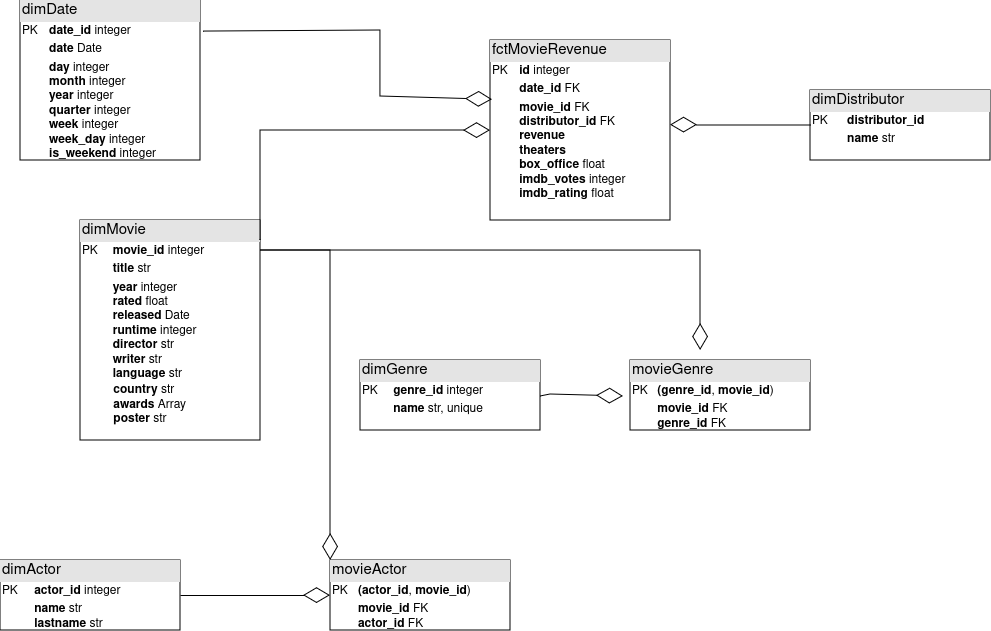

The diagram above was exported from draw.io. Its source (the exported page's mxGraphModel, read from the mxfile embedded in the PNG):
<mxGraphModel dx="1362" dy="766" grid="1" gridSize="10" guides="1" tooltips="1" connect="1" arrows="1" fold="1" page="1" pageScale="1" pageWidth="1100" pageHeight="850" background="none" math="0" shadow="0">
  <root>
    <mxCell id="0" />
    <mxCell id="1" parent="0" />
    <mxCell id="ZLdnQuo1F-7Qkv1JrTfp-2" value="&lt;div style=&quot;box-sizing: border-box; width: 100%; background: rgb(228, 228, 228); padding: 2px; font-size: 15px;&quot;&gt;dimDate&lt;br&gt;&lt;/div&gt;&lt;table style=&quot;width:100%;font-size:1em;&quot; cellpadding=&quot;2&quot; cellspacing=&quot;0&quot;&gt;&lt;tbody&gt;&lt;tr&gt;&lt;td&gt;PK&lt;/td&gt;&lt;td&gt;&lt;b&gt;date_id&lt;/b&gt; integer&lt;br&gt;&lt;/td&gt;&lt;/tr&gt;&lt;tr&gt;&lt;td&gt;&lt;br&gt;&lt;/td&gt;&lt;td&gt;&lt;b&gt;date&lt;/b&gt; Date&lt;br&gt;&lt;/td&gt;&lt;/tr&gt;&lt;tr&gt;&lt;td&gt;&lt;/td&gt;&lt;td&gt;&lt;b&gt;day&lt;/b&gt; integer&lt;br&gt;&lt;b&gt;month&lt;/b&gt; integer&lt;br&gt;&lt;b&gt;year&lt;/b&gt; integer&lt;br&gt;&lt;b&gt;quarter&lt;/b&gt; integer&lt;br&gt;&lt;b&gt;week&lt;/b&gt; integer&lt;br&gt;&lt;b&gt;week_day&lt;/b&gt; integer&lt;br&gt;&lt;b&gt;is_weekend &lt;/b&gt;integer&lt;br&gt;&lt;/td&gt;&lt;/tr&gt;&lt;/tbody&gt;&lt;/table&gt;" style="verticalAlign=top;align=left;overflow=fill;html=1;whiteSpace=wrap;" parent="1" vertex="1">
      <mxGeometry x="80" y="110" width="180" height="160" as="geometry" />
    </mxCell>
    <mxCell id="ZLdnQuo1F-7Qkv1JrTfp-4" value="&lt;div style=&quot;box-sizing: border-box; width: 100%; background: rgb(228, 228, 228); padding: 2px; font-size: 15px;&quot;&gt;dimMovie&lt;br&gt;&lt;/div&gt;&lt;table style=&quot;width:100%;font-size:1em;&quot; cellpadding=&quot;2&quot; cellspacing=&quot;0&quot;&gt;&lt;tbody&gt;&lt;tr&gt;&lt;td&gt;PK&lt;/td&gt;&lt;td&gt;&lt;b&gt;movie_id&lt;/b&gt; integer&lt;br&gt;&lt;/td&gt;&lt;/tr&gt;&lt;tr&gt;&lt;td&gt;&lt;br&gt;&lt;/td&gt;&lt;td&gt;&lt;b&gt;title&lt;/b&gt; str&lt;br&gt;&lt;/td&gt;&lt;/tr&gt;&lt;tr&gt;&lt;td&gt;&lt;/td&gt;&lt;td&gt;&lt;b&gt;year&lt;/b&gt; integer&lt;br&gt;&lt;b&gt;rated&lt;/b&gt; float&lt;br&gt;&lt;b&gt;released&lt;/b&gt; Date&lt;br&gt;&lt;b&gt;runtime&lt;/b&gt; integer&lt;br&gt;&lt;b&gt;director&lt;/b&gt; str&lt;br&gt;&lt;b&gt;writer&lt;/b&gt; str&lt;br&gt;&lt;b&gt;language&lt;/b&gt; str&lt;br&gt;&lt;/td&gt;&lt;/tr&gt;&lt;/tbody&gt;&lt;/table&gt;&lt;div&gt;&lt;span style=&quot;white-space: pre;&quot;&gt;&#09;&lt;/span&gt;&amp;nbsp; &lt;b&gt;country&lt;/b&gt; str&lt;/div&gt;&lt;div&gt;&amp;nbsp;&amp;nbsp;&amp;nbsp;&amp;nbsp;&amp;nbsp;&amp;nbsp;&amp;nbsp;&amp;nbsp;&amp;nbsp; &lt;b&gt;awards&lt;/b&gt; Array&lt;/div&gt;&lt;div&gt;&amp;nbsp;&amp;nbsp;&amp;nbsp;&amp;nbsp;&amp;nbsp;&amp;nbsp;&amp;nbsp;&amp;nbsp;&amp;nbsp; &lt;b&gt;poster&lt;/b&gt; str&lt;br&gt;&lt;/div&gt;&lt;div&gt;&lt;br&gt;&lt;/div&gt;&lt;div&gt;&lt;br&gt;&lt;/div&gt;&lt;div&gt;&lt;br&gt;&lt;/div&gt;" style="verticalAlign=top;align=left;overflow=fill;html=1;whiteSpace=wrap;" parent="1" vertex="1">
      <mxGeometry x="140" y="330" width="180" height="220" as="geometry" />
    </mxCell>
    <mxCell id="ZLdnQuo1F-7Qkv1JrTfp-5" value="&lt;div style=&quot;box-sizing: border-box; width: 100%; background: rgb(228, 228, 228); padding: 2px; font-size: 15px;&quot;&gt;dimGenre&lt;br&gt;&lt;/div&gt;&lt;table style=&quot;width:100%;font-size:1em;&quot; cellpadding=&quot;2&quot; cellspacing=&quot;0&quot;&gt;&lt;tbody&gt;&lt;tr&gt;&lt;td&gt;PK&lt;/td&gt;&lt;td&gt;&lt;b&gt;genre_id&lt;/b&gt; integer&lt;br&gt;&lt;/td&gt;&lt;/tr&gt;&lt;tr&gt;&lt;td&gt;&lt;br&gt;&lt;/td&gt;&lt;td&gt;&lt;b&gt;name&lt;/b&gt; str, unique&lt;br&gt;&lt;/td&gt;&lt;/tr&gt;&lt;tr&gt;&lt;td&gt;&lt;br&gt;&lt;/td&gt;&lt;td&gt;&lt;br&gt;&lt;/td&gt;&lt;/tr&gt;&lt;/tbody&gt;&lt;/table&gt;&lt;div&gt;&lt;br&gt;&lt;/div&gt;" style="verticalAlign=top;align=left;overflow=fill;html=1;whiteSpace=wrap;" parent="1" vertex="1">
      <mxGeometry x="420" y="470" width="180" height="70" as="geometry" />
    </mxCell>
    <mxCell id="ZLdnQuo1F-7Qkv1JrTfp-6" value="&lt;div style=&quot;box-sizing: border-box; width: 100%; background: rgb(228, 228, 228); padding: 2px; font-size: 15px;&quot;&gt;dimActor&lt;br&gt;&lt;/div&gt;&lt;table style=&quot;width:100%;font-size:1em;&quot; cellpadding=&quot;2&quot; cellspacing=&quot;0&quot;&gt;&lt;tbody&gt;&lt;tr&gt;&lt;td&gt;PK&lt;/td&gt;&lt;td&gt;&lt;b&gt;actor_id&lt;/b&gt; integer&lt;br&gt;&lt;/td&gt;&lt;/tr&gt;&lt;tr&gt;&lt;td&gt;&lt;br&gt;&lt;/td&gt;&lt;td&gt;&lt;b&gt;name&lt;/b&gt; str&lt;br&gt;&lt;b&gt;lastname&lt;/b&gt; str&lt;br&gt;&lt;/td&gt;&lt;/tr&gt;&lt;tr&gt;&lt;td&gt;&lt;br&gt;&lt;/td&gt;&lt;td&gt;&lt;br&gt;&lt;/td&gt;&lt;/tr&gt;&lt;/tbody&gt;&lt;/table&gt;&lt;div&gt;&lt;br&gt;&lt;/div&gt;" style="verticalAlign=top;align=left;overflow=fill;html=1;whiteSpace=wrap;" parent="1" vertex="1">
      <mxGeometry x="60" y="670" width="180" height="70" as="geometry" />
    </mxCell>
    <mxCell id="ZLdnQuo1F-7Qkv1JrTfp-7" value="&lt;div style=&quot;box-sizing: border-box; width: 100%; background: rgb(228, 228, 228); padding: 2px; font-size: 15px;&quot;&gt;movieGenre&lt;br&gt;&lt;/div&gt;&lt;table style=&quot;width:100%;font-size:1em;&quot; cellpadding=&quot;2&quot; cellspacing=&quot;0&quot;&gt;&lt;tbody&gt;&lt;tr&gt;&lt;td&gt;PK&lt;/td&gt;&lt;td&gt;&lt;b&gt;(genre_id&lt;/b&gt;, &lt;b&gt;movie_id&lt;/b&gt;)&lt;br&gt;&lt;/td&gt;&lt;/tr&gt;&lt;tr&gt;&lt;td&gt;&lt;br&gt;&lt;/td&gt;&lt;td&gt;&lt;b&gt;movie_id&lt;/b&gt; FK&lt;br&gt;&lt;b&gt;genre_id&lt;/b&gt; FK&lt;br&gt;&lt;/td&gt;&lt;/tr&gt;&lt;tr&gt;&lt;td&gt;&lt;br&gt;&lt;/td&gt;&lt;td&gt;&lt;br&gt;&lt;/td&gt;&lt;/tr&gt;&lt;/tbody&gt;&lt;/table&gt;&lt;div&gt;&lt;br&gt;&lt;/div&gt;" style="verticalAlign=top;align=left;overflow=fill;html=1;whiteSpace=wrap;" parent="1" vertex="1">
      <mxGeometry x="690" y="470" width="180" height="70" as="geometry" />
    </mxCell>
    <mxCell id="ZLdnQuo1F-7Qkv1JrTfp-8" value="&lt;div style=&quot;box-sizing: border-box; width: 100%; background: rgb(228, 228, 228); padding: 2px; font-size: 15px;&quot;&gt;movieActor&lt;/div&gt;&lt;table style=&quot;width:100%;font-size:1em;&quot; cellpadding=&quot;2&quot; cellspacing=&quot;0&quot;&gt;&lt;tbody&gt;&lt;tr&gt;&lt;td&gt;PK&lt;/td&gt;&lt;td&gt;&lt;b&gt;(actor_id&lt;/b&gt;, &lt;b&gt;movie_id&lt;/b&gt;)&lt;br&gt;&lt;/td&gt;&lt;/tr&gt;&lt;tr&gt;&lt;td&gt;&lt;br&gt;&lt;/td&gt;&lt;td&gt;&lt;b&gt;movie_id&lt;/b&gt; FK&lt;br&gt;&lt;b&gt;actor_id&lt;/b&gt; FK&lt;br&gt;&lt;/td&gt;&lt;/tr&gt;&lt;tr&gt;&lt;td&gt;&lt;br&gt;&lt;/td&gt;&lt;td&gt;&lt;br&gt;&lt;/td&gt;&lt;/tr&gt;&lt;/tbody&gt;&lt;/table&gt;&lt;div&gt;&lt;br&gt;&lt;/div&gt;" style="verticalAlign=top;align=left;overflow=fill;html=1;whiteSpace=wrap;" parent="1" vertex="1">
      <mxGeometry x="390" y="670" width="180" height="70" as="geometry" />
    </mxCell>
    <mxCell id="ZLdnQuo1F-7Qkv1JrTfp-9" value="&lt;div style=&quot;box-sizing:border-box;width:100%;background:#e4e4e4;padding:2px;&quot;&gt;&lt;font style=&quot;font-size: 15px;&quot;&gt;fctMovieRevenue&lt;/font&gt;&lt;/div&gt;&lt;table style=&quot;width:100%;font-size:1em;&quot; cellpadding=&quot;2&quot; cellspacing=&quot;0&quot;&gt;&lt;tbody&gt;&lt;tr&gt;&lt;td&gt;PK&lt;/td&gt;&lt;td&gt;&lt;b&gt;id&lt;/b&gt; integer&lt;br&gt;&lt;/td&gt;&lt;/tr&gt;&lt;tr&gt;&lt;td&gt;&lt;br&gt;&lt;/td&gt;&lt;td&gt;&lt;b&gt;date_id&lt;/b&gt; FK&lt;br&gt;&lt;/td&gt;&lt;/tr&gt;&lt;tr&gt;&lt;td&gt;&lt;br&gt;&lt;/td&gt;&lt;td&gt;&lt;b&gt;movie_id&lt;/b&gt; FK&lt;br&gt;&lt;b&gt;distributor_id&lt;/b&gt; FK&lt;br&gt;&lt;b&gt;revenue&lt;/b&gt;&lt;br&gt;&lt;b&gt;theaters&lt;/b&gt;&lt;b&gt;&lt;br&gt;box_office &lt;/b&gt;float&lt;b&gt;&lt;br&gt;imdb_votes &lt;/b&gt;integer&lt;b&gt;&lt;br&gt;imdb_rating &lt;/b&gt;float&lt;b&gt;&lt;br&gt;&lt;/b&gt;&lt;/td&gt;&lt;/tr&gt;&lt;/tbody&gt;&lt;/table&gt;" style="verticalAlign=top;align=left;overflow=fill;html=1;whiteSpace=wrap;" parent="1" vertex="1">
      <mxGeometry x="550" y="150" width="180" height="180" as="geometry" />
    </mxCell>
    <mxCell id="ZLdnQuo1F-7Qkv1JrTfp-10" value="" style="endArrow=diamondThin;endFill=0;endSize=24;html=1;rounded=0;" parent="1" target="ZLdnQuo1F-7Qkv1JrTfp-9" edge="1">
      <mxGeometry width="160" relative="1" as="geometry">
        <mxPoint x="320" y="350" as="sourcePoint" />
        <mxPoint x="480" y="350" as="targetPoint" />
        <Array as="points">
          <mxPoint x="320" y="240" />
          <mxPoint x="520" y="240" />
        </Array>
      </mxGeometry>
    </mxCell>
    <mxCell id="ZLdnQuo1F-7Qkv1JrTfp-12" value="" style="endArrow=diamondThin;endFill=0;endSize=24;html=1;rounded=0;entryX=0.011;entryY=0.329;entryDx=0;entryDy=0;entryPerimeter=0;exitX=1.017;exitY=0.194;exitDx=0;exitDy=0;exitPerimeter=0;" parent="1" source="ZLdnQuo1F-7Qkv1JrTfp-2" target="ZLdnQuo1F-7Qkv1JrTfp-9" edge="1">
      <mxGeometry width="160" relative="1" as="geometry">
        <mxPoint x="290" y="50" as="sourcePoint" />
        <mxPoint x="450" y="50" as="targetPoint" />
        <Array as="points">
          <mxPoint x="440" y="140" />
          <mxPoint x="440" y="206" />
        </Array>
      </mxGeometry>
    </mxCell>
    <mxCell id="ZLdnQuo1F-7Qkv1JrTfp-14" value="" style="endArrow=diamondThin;endFill=0;endSize=24;html=1;rounded=0;entryX=0.017;entryY=0.671;entryDx=0;entryDy=0;entryPerimeter=0;" parent="1" edge="1">
      <mxGeometry width="160" relative="1" as="geometry">
        <mxPoint x="600" y="506" as="sourcePoint" />
        <mxPoint x="683.06" y="505.97" as="targetPoint" />
        <Array as="points">
          <mxPoint x="610" y="504" />
        </Array>
      </mxGeometry>
    </mxCell>
    <mxCell id="ZLdnQuo1F-7Qkv1JrTfp-15" value="" style="endArrow=diamondThin;endFill=0;endSize=24;html=1;rounded=0;exitX=1;exitY=0.136;exitDx=0;exitDy=0;exitPerimeter=0;" parent="1" source="ZLdnQuo1F-7Qkv1JrTfp-4" edge="1">
      <mxGeometry width="160" relative="1" as="geometry">
        <mxPoint x="320" y="430" as="sourcePoint" />
        <mxPoint x="760" y="460" as="targetPoint" />
        <Array as="points">
          <mxPoint x="760" y="360" />
        </Array>
      </mxGeometry>
    </mxCell>
    <mxCell id="ZLdnQuo1F-7Qkv1JrTfp-17" value="" style="endArrow=diamondThin;endFill=0;endSize=24;html=1;rounded=0;entryX=0;entryY=0;entryDx=0;entryDy=0;" parent="1" edge="1" target="ZLdnQuo1F-7Qkv1JrTfp-8">
      <mxGeometry width="160" relative="1" as="geometry">
        <mxPoint x="320" y="360" as="sourcePoint" />
        <mxPoint x="390" y="660" as="targetPoint" />
        <Array as="points">
          <mxPoint x="390" y="360" />
        </Array>
      </mxGeometry>
    </mxCell>
    <mxCell id="ZLdnQuo1F-7Qkv1JrTfp-18" value="" style="endArrow=diamondThin;endFill=0;endSize=24;html=1;rounded=0;entryX=0;entryY=0.5;entryDx=0;entryDy=0;exitX=1;exitY=0.5;exitDx=0;exitDy=0;" parent="1" target="ZLdnQuo1F-7Qkv1JrTfp-8" edge="1" source="ZLdnQuo1F-7Qkv1JrTfp-6">
      <mxGeometry width="160" relative="1" as="geometry">
        <mxPoint x="238.92" y="700" as="sourcePoint" />
        <mxPoint x="389.99999999999994" y="703" as="targetPoint" />
      </mxGeometry>
    </mxCell>
    <mxCell id="5isN98IAbLApK0zz5clj-1" value="&lt;div style=&quot;box-sizing: border-box; width: 100%; background: rgb(228, 228, 228); padding: 2px; font-size: 15px;&quot;&gt;dimDistributor&lt;br&gt;&lt;/div&gt;&lt;table style=&quot;width:100%;font-size:1em;&quot; cellpadding=&quot;2&quot; cellspacing=&quot;0&quot;&gt;&lt;tbody&gt;&lt;tr&gt;&lt;td&gt;PK&lt;/td&gt;&lt;td&gt;&lt;b&gt;distributor_id&lt;/b&gt;&lt;br&gt;&lt;/td&gt;&lt;/tr&gt;&lt;tr&gt;&lt;td&gt;&lt;br&gt;&lt;/td&gt;&lt;td&gt;&lt;b&gt;name&lt;/b&gt; str&lt;br&gt;&lt;/td&gt;&lt;/tr&gt;&lt;tr&gt;&lt;td&gt;&lt;br&gt;&lt;/td&gt;&lt;td&gt;&lt;br&gt;&lt;/td&gt;&lt;/tr&gt;&lt;/tbody&gt;&lt;/table&gt;&lt;div&gt;&lt;br&gt;&lt;/div&gt;" style="verticalAlign=top;align=left;overflow=fill;html=1;whiteSpace=wrap;" vertex="1" parent="1">
      <mxGeometry x="870" y="200" width="180" height="70" as="geometry" />
    </mxCell>
    <mxCell id="5isN98IAbLApK0zz5clj-2" value="" style="endArrow=diamondThin;endFill=0;endSize=24;html=1;rounded=0;" edge="1" parent="1">
      <mxGeometry width="160" relative="1" as="geometry">
        <mxPoint x="870" y="234.5" as="sourcePoint" />
        <mxPoint x="730" y="234.5" as="targetPoint" />
      </mxGeometry>
    </mxCell>
  </root>
</mxGraphModel>